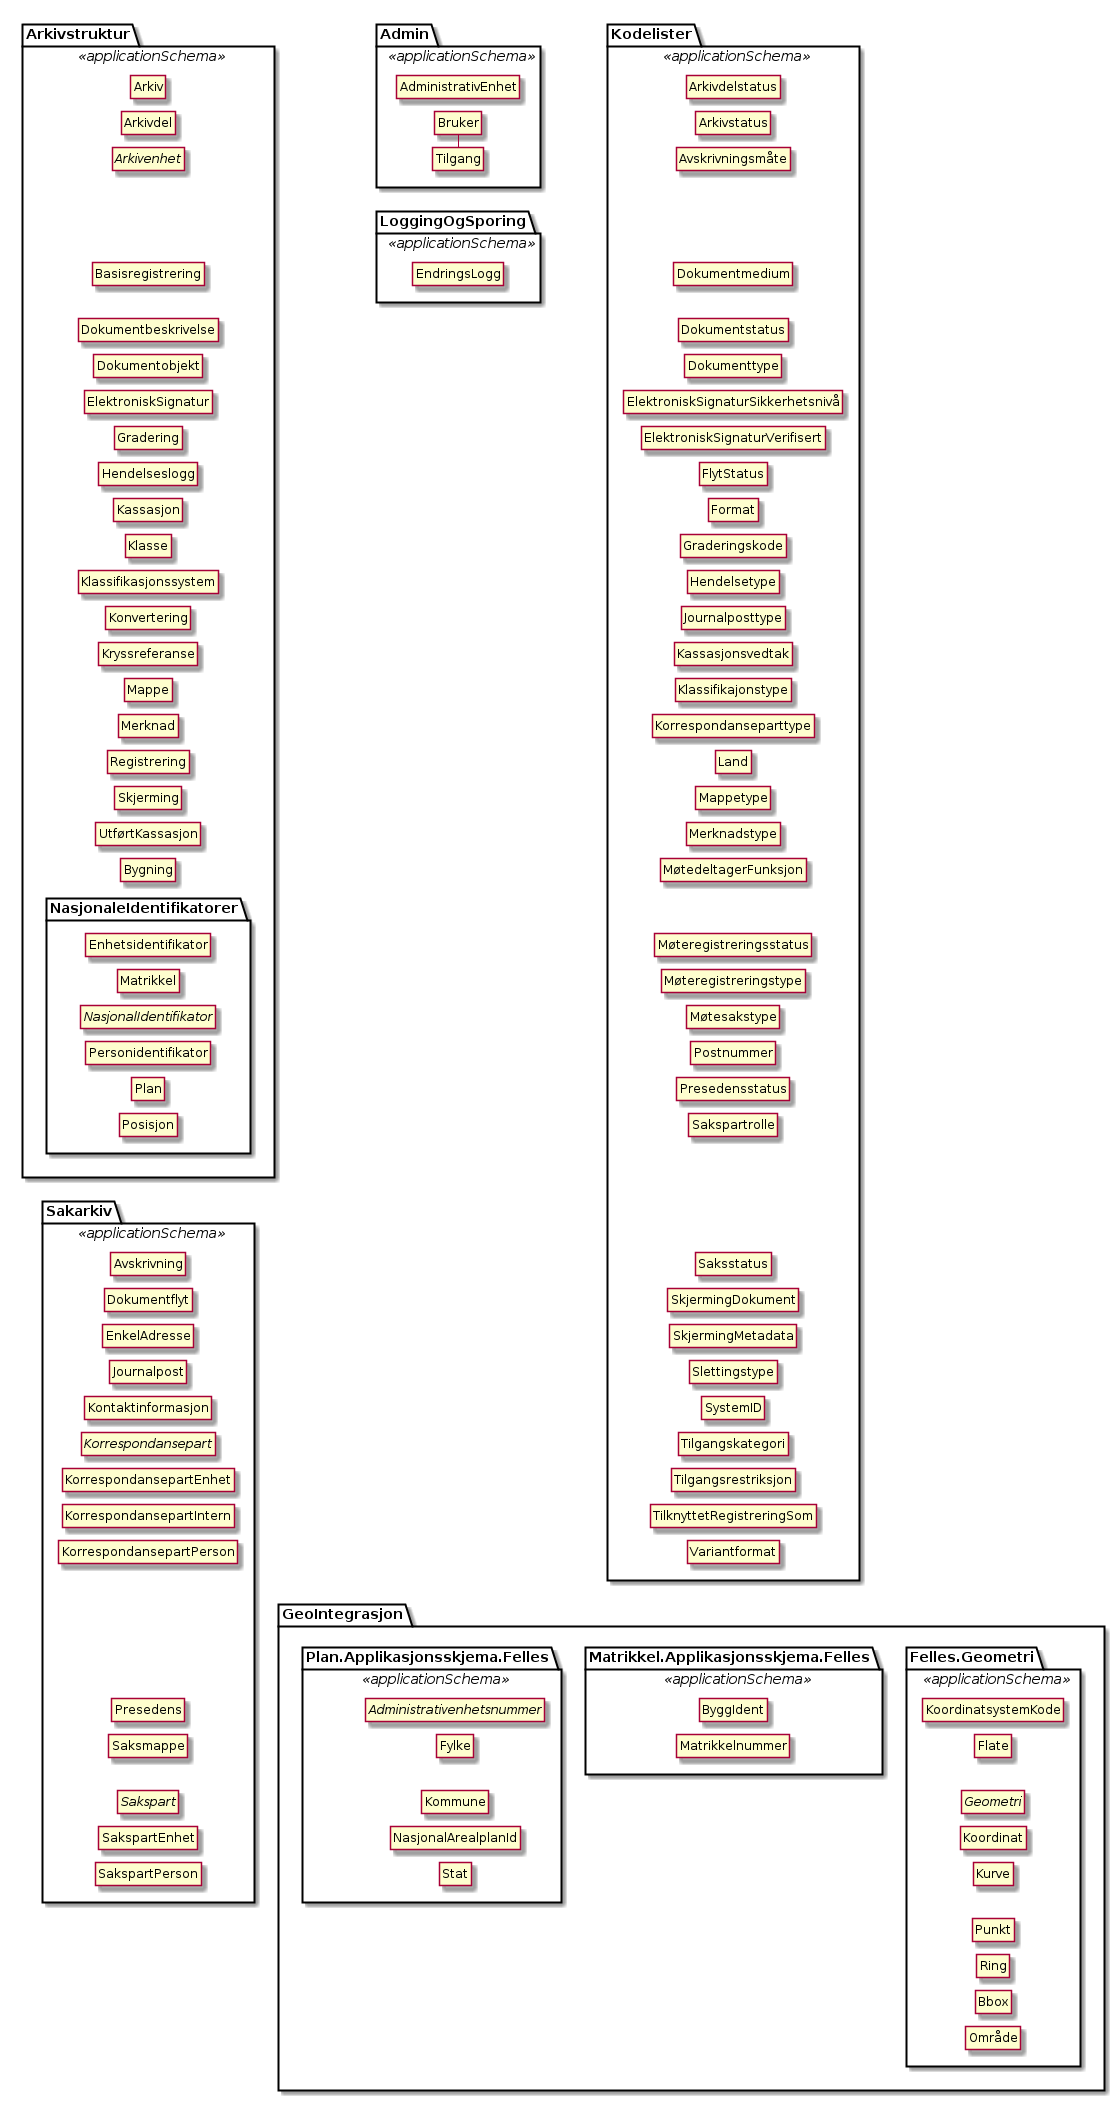

The diagram above was rendered by PlantUML. Its source (embedded in the PNG):
@startuml
hide circle
hide empty members
skinparam ranksep 12

package Arkivstruktur <<applicationSchema>> {
  class Arkiv
  class Arkivdel
  abstract class Arkivenhet
  class Basisregistrering
  class Dokumentbeskrivelse
  class Dokumentobjekt
  class ElektroniskSignatur
  class Gradering
  class Hendelseslogg
  class Kassasjon
  class Klasse
  class Klassifikasjonssystem
  class Konvertering
  class Kryssreferanse
  class Mappe
  class Merknad
  class Registrering
  class Skjerming
  class UtførtKassasjon

  Arkiv -[hidden]- Arkivdel
  Arkivdel -[hidden]- Arkivenhet
  Arkivenhet -[hidden]-  Basisregistrering
  Basisregistrering -[hidden]-  Dokumentbeskrivelse
  Dokumentbeskrivelse -[hidden]-  Dokumentobjekt
  Dokumentobjekt -[hidden]-  ElektroniskSignatur
  ElektroniskSignatur -[hidden]-  Gradering
  Gradering -[hidden]-  Hendelseslogg
  Hendelseslogg -[hidden]-  Kassasjon
  Kassasjon -[hidden]-  Klasse
  Klasse -[hidden]-  Klassifikasjonssystem
  Klassifikasjonssystem -[hidden]-  Konvertering
  Konvertering -[hidden]-  Kryssreferanse
  Kryssreferanse -[hidden]-  Mappe
  Mappe -[hidden]-  Merknad
  Merknad -[hidden]-  Registrering
  Registrering -[hidden]-  Skjerming
  Skjerming -[hidden]-  UtførtKassasjon
  UtførtKassasjon -[hidden]- Bygning

  package NasjonaleIdentifikatorer {
    class Bygning
    class Enhetsidentifikator
    class Matrikkel
    abstract class NasjonalIdentifikator
    class Personidentifikator
    class Plan
    class Posisjon

    Bygning -[hidden]- Enhetsidentifikator
    Enhetsidentifikator -[hidden]- Matrikkel
    Matrikkel -[hidden]- NasjonalIdentifikator
    NasjonalIdentifikator -[hidden]- Personidentifikator
    Personidentifikator -[hidden]- Plan
    Plan -[hidden]- Posisjon
  }
}
package Sakarkiv <<applicationSchema>> {
  class Avskrivning
  class Dokumentflyt
  class EnkelAdresse
  class Journalpost
  class Kontaktinformasjon
  abstract class Korrespondansepart
  class KorrespondansepartEnhet
  class KorrespondansepartIntern
  class KorrespondansepartPerson
  class Presedens
  class Saksmappe
  abstract class Sakspart
  class SakspartEnhet
  class SakspartPerson

  Posisjon -[hidden]- Avskrivning
  Avskrivning -[hidden]- Dokumentflyt
  Dokumentflyt -[hidden]- EnkelAdresse
  EnkelAdresse -[hidden]- Journalpost
  Journalpost -[hidden]- Kontaktinformasjon
  Kontaktinformasjon -[hidden]- Korrespondansepart
  Korrespondansepart -[hidden]- KorrespondansepartEnhet
  KorrespondansepartEnhet -[hidden]- KorrespondansepartIntern
  KorrespondansepartIntern -[hidden]- KorrespondansepartPerson
  KorrespondansepartPerson -[hidden]- Presedens
  Presedens -[hidden]- Saksmappe
  Saksmappe -[hidden]- Sakspart
  Sakspart -[hidden]- SakspartEnhet
  SakspartEnhet -[hidden]- SakspartPerson
}
package Admin <<applicationSchema>> {
  class AdministrativEnhet
  class Bruker
  class Tilgang

  AdministrativEnhet -[hidden]- Bruker
  Bruker --Tilgang
}
package LoggingOgSporing <<applicationSchema>> {
  class EndringsLogg

  Tilgang -[hidden]- EndringsLogg
}
package Kodelister <<applicationSchema>> {
  class Arkivdelstatus
  class Arkivstatus
  class Avskrivningsmåte
  class Dokumentmedium
  class Dokumentstatus
  class Dokumenttype
  class ElektroniskSignaturSikkerhetsnivå
  class ElektroniskSignaturVerifisert
  class FlytStatus
  class Format
  class Graderingskode
  class Hendelsetype
  class Journalposttype
  class Kassasjonsvedtak
  class Klassifikajonstype
  class Korrespondanseparttype
  class Land
  class Mappetype
  class Merknadstype
  class MøtedeltagerFunksjon
  class Møteregistreringsstatus
  class Møteregistreringstype
  class Møtesakstype
  class Postnummer
  class Presedensstatus
  class Sakspartrolle
  class Saksstatus
  class SkjermingDokument
  class SkjermingMetadata
  class Slettingstype
  class SystemID
  class Tilgangskategori
  class Tilgangsrestriksjon
  class TilknyttetRegistreringSom
  class Variantformat

  Arkivdelstatus -[hidden]- Arkivstatus
  Arkivstatus -[hidden]- Avskrivningsmåte
  Avskrivningsmåte -[hidden]- Dokumentmedium
  Dokumentmedium -[hidden]- Dokumentstatus
  Dokumentstatus -[hidden]- Dokumenttype
  Dokumenttype -[hidden]- ElektroniskSignaturSikkerhetsnivå
  ElektroniskSignaturSikkerhetsnivå -[hidden]- ElektroniskSignaturVerifisert
  ElektroniskSignaturVerifisert -[hidden]- FlytStatus
  FlytStatus -[hidden]- Format
  Format -[hidden]- Graderingskode
  Graderingskode -[hidden]- Hendelsetype
  Hendelsetype -[hidden]- Journalposttype
  Journalposttype -[hidden]- Kassasjonsvedtak
  Kassasjonsvedtak -[hidden]- Klassifikajonstype
  Klassifikajonstype -[hidden]- Korrespondanseparttype
  Korrespondanseparttype -[hidden]- Land
  Land -[hidden]- Mappetype
  Mappetype -[hidden]- Merknadstype
  Merknadstype -[hidden]- MøtedeltagerFunksjon
  MøtedeltagerFunksjon -[hidden]- Møteregistreringsstatus
  Møteregistreringsstatus -[hidden]- Møteregistreringstype
  Møteregistreringstype -[hidden]- Møtesakstype
  Møtesakstype -[hidden]- Postnummer
  Postnummer -[hidden]- Presedensstatus
  Presedensstatus -[hidden]- Sakspartrolle
  Sakspartrolle -[hidden]- Saksstatus
  Saksstatus -[hidden]- SkjermingDokument
  SkjermingDokument -[hidden]- SkjermingMetadata
  SkjermingMetadata -[hidden]- Slettingstype
  Slettingstype -[hidden]- SystemID
  SystemID -[hidden]- Tilgangskategori
  Tilgangskategori -[hidden]- Tilgangsrestriksjon
  Tilgangsrestriksjon -[hidden]- TilknyttetRegistreringSom
  TilknyttetRegistreringSom -[hidden]- Variantformat
}
package GeoIntegrasjon {

  package Felles.Geometri <<applicationSchema>> {
    class KoordinatsystemKode
    class Flate
    abstract class Geometri
    class Koordinat
    class Kurve
    class Punkt
    class Ring
    class Bbox
    class Område

    KoordinatsystemKode -[hidden]- Flate
    Flate -[hidden]- Geometri
    Geometri -[hidden]- Koordinat
    Koordinat -[hidden]- Kurve
    Kurve -[hidden]- Punkt
    Punkt -[hidden]- Ring
    Ring -[hidden]- Bbox
    Bbox -[hidden]- Område
  }

  package Matrikkel.Applikasjonsskjema.Felles <<applicationSchema>> {
    class ByggIdent
    class Matrikkelnummer

    ByggIdent -[hidden]- Matrikkelnummer
  }

  package Plan.Applikasjonsskjema.Felles <<applicationSchema>> {
    abstract class Administrativenhetsnummer
    class Fylke
    class Kommune
    class NasjonalArealplanId
    class Stat

    Administrativenhetsnummer -[hidden]- Fylke
    Fylke -[hidden]- Kommune
    Kommune -[hidden]- NasjonalArealplanId
    NasjonalArealplanId -[hidden]- Stat
  }

  Variantformat -[hidden]- KoordinatsystemKode
  Variantformat -[hidden]- ByggIdent
  Variantformat -[hidden]- Administrativenhetsnummer
}
@enduml